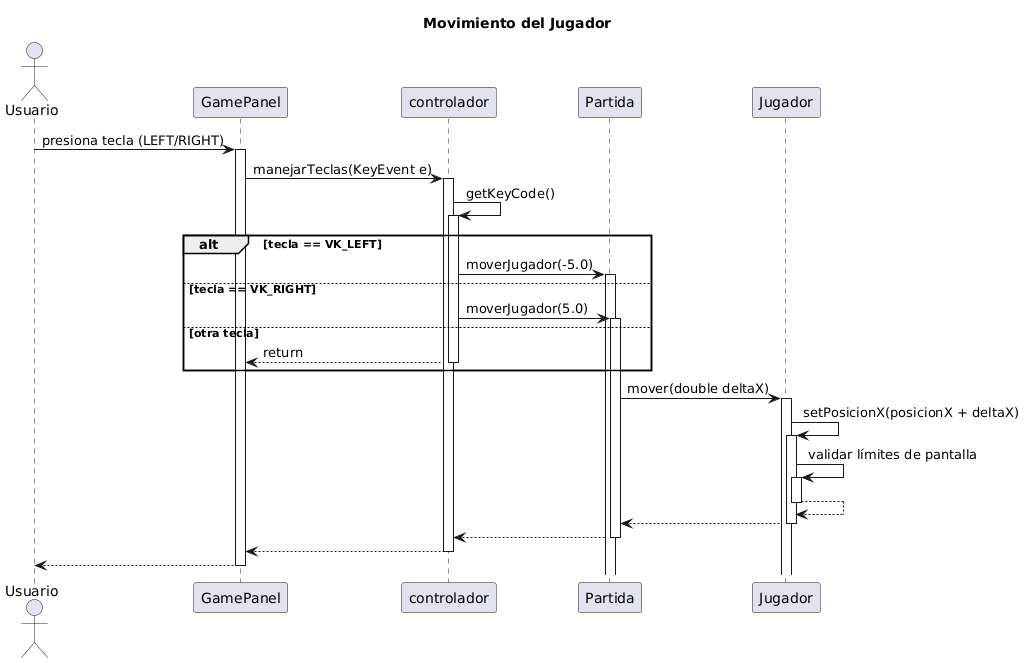

The diagram above was rendered by PlantUML. Its source (embedded in the PNG):
@startuml
title Movimiento del Jugador

actor Usuario
participant GamePanel
participant controlador
participant Partida
participant Jugador

Usuario -> GamePanel: presiona tecla (LEFT/RIGHT)
activate GamePanel

GamePanel -> controlador: manejarTeclas(KeyEvent e)
activate controlador

controlador -> controlador: getKeyCode()
activate controlador

alt tecla == VK_LEFT
    controlador -> Partida: moverJugador(-5.0)
    activate Partida
else tecla == VK_RIGHT
    controlador -> Partida: moverJugador(5.0)
    activate Partida
else otra tecla
    controlador --> GamePanel: return
    deactivate controlador
end

Partida -> Jugador: mover(double deltaX)
activate Jugador

Jugador -> Jugador: setPosicionX(posicionX + deltaX)
activate Jugador

Jugador -> Jugador: validar límites de pantalla
activate Jugador
Jugador --> Jugador
deactivate Jugador

Jugador --> Partida
deactivate Jugador

Partida --> controlador
deactivate Partida

controlador --> GamePanel
deactivate controlador

GamePanel --> Usuario
deactivate GamePanel
@enduml